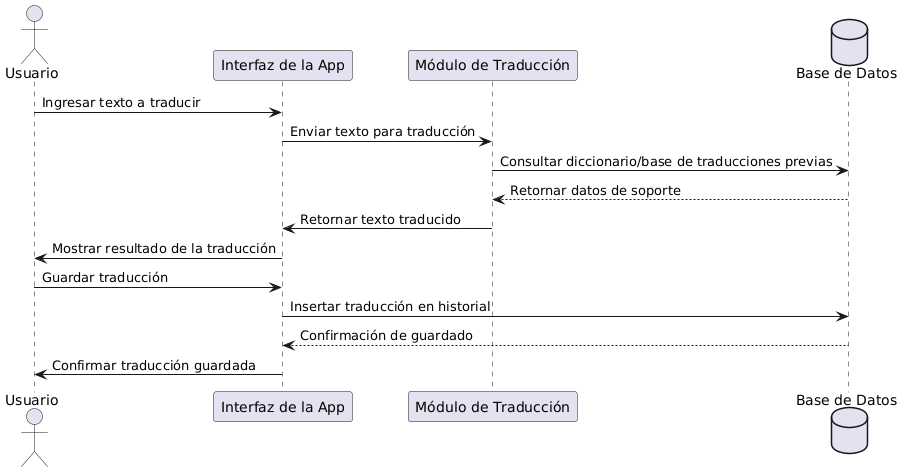

The diagram above was rendered by PlantUML. Its source (embedded in the PNG):
@startuml
actor Usuario
participant "Interfaz de la App" as UI
participant "Módulo de Traducción" as Modulo
database "Base de Datos" as DB

Usuario -> UI : Ingresar texto a traducir
UI -> Modulo : Enviar texto para traducción
Modulo -> DB : Consultar diccionario/base de traducciones previas
DB --> Modulo : Retornar datos de soporte
Modulo -> UI : Retornar texto traducido
UI -> Usuario : Mostrar resultado de la traducción
Usuario -> UI : Guardar traducción
UI -> DB : Insertar traducción en historial
DB --> UI : Confirmación de guardado
UI -> Usuario : Confirmar traducción guardada
@enduml